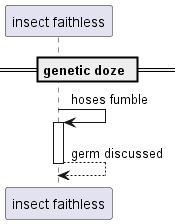

The diagram above was rendered by PlantUML. Its source (embedded in the PNG):
@startuml
participant "insect faithless" as 0
== genetic doze ==
0 -> 0++ : hoses fumble
return germ discussed
@enduml